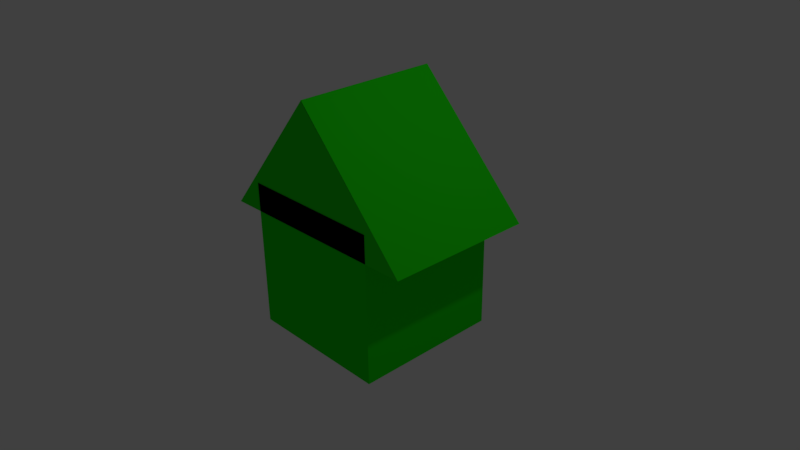 # Source: houseMonopoly.blend  (saved by Blender 2.77.0; exported with 4.5.12 LTS)
import bpy
from mathutils import Matrix  # noqa: F401  (used for matrix-valued properties, if any)

bpy.ops.wm.read_factory_settings(use_empty=True)
scene = bpy.context.scene
scene.name = 'Scene'

# ---- collections
col_collection_1 = bpy.data.collections.new('Collection 1'); scene.collection.children.link(col_collection_1)

# ---- materials (node trees are filled in below, after node groups)
mat_green4house01 = bpy.data.materials.new('Green4House01')
mat_green4house01.alpha_threshold = 0.0
mat_green4house01.use_transparent_shadow = False
mat_green4house01.diffuse_color = (0.01564, 0.8, 0.003604, 1.0)
mat_green4house01.specular_color = (0.01196, 1.0, 0.003082)
mat_green4house01.roughness = 0.5
mat_green4house = bpy.data.materials.new('Green4House')
mat_green4house.alpha_threshold = 0.0
mat_green4house.use_transparent_shadow = False
mat_green4house.diffuse_color = (0.008695, 0.8, 0.0011, 1.0)
mat_green4house.specular_color = (0.009264, 1.0, 0.002632)
mat_green4house.roughness = 0.5
mat_green4house.line_color = (0.0, 0.0, 0.0, 1.0)

# ---- material node trees

# ---- world
world_world = bpy.data.worlds.new('World'); scene.world = world_world
world_world.color = (0.05088, 0.05088, 0.05088)
world_world.use_sun_shadow = False
world_world.sun_shadow_jitter_overblur = 0.0
world_world.cycles.sampling_method = 'MANUAL'

# ---- cameras
cam_camera = bpy.data.cameras.new('Camera')
cam_camera.clip_end = 100.0
cam_camera.lens = 35.0
cam_camera.sensor_width = 32.0
cam_camera.sensor_height = 18.0
cam_camera.ortho_scale = 7.314
cam_camera.dof.focus_distance = 0.0
cam_camera.dof.aperture_fstop = 128.0

# ---- lights
light_lamp = bpy.data.lights.new('Lamp', 'POINT')
light_lamp.transmission_factor = 0.0
light_lamp.cutoff_distance = 30.0
light_lamp.energy = 100.0
light_lamp.shadow_buffer_clip_start = 1.001
light_lamp.shadow_soft_size = 0.1
light_lamp.shadow_maximum_resolution = 0.006
light_lamp.use_absolute_resolution = True

# ---- meshes
me_cube_001 = bpy.data.meshes.new('Cube.001')
me_cube_001.from_pydata([(-1.435, -1.0, -0.6927), (-0.00155, -1.0, 1.0), (-1.443, 1.0, -0.6949), (-0.03244, 1.0, 1.0), (1.53, -1.0, -0.6631), (-0.009337, -1.0, 1.0), (1.545, 1.0, -0.6628), (-0.0402, 1.0, 1.0)], [], [(1, 3, 2, 0), (3, 7, 6, 2), (7, 5, 4, 6), (5, 1, 0, 4), (0, 2, 6, 4), (5, 7, 3, 1)])
me_cube_001.materials.append(mat_green4house01)
me_cube_001.use_remesh_preserve_volume = False
me_cube_001.use_remesh_preserve_attributes = False
me_cube_001.use_mirror_vertex_groups = False
me_cube_001.update()
me_cube = bpy.data.meshes.new('Cube')
me_cube.from_pydata([(1.0, 1.0, -1.0), (1.0, -1.0, -1.0), (-1.0, -1.0, -1.0), (-1.0, 1.0, -1.0), (1.0, 1.0, 1.0), (1.0, -1.0, 1.0), (-1.0, -1.0, 1.0), (-1.0, 1.0, 1.0)], [], [(0, 1, 2, 3), (4, 7, 6, 5), (0, 4, 5, 1), (1, 5, 6, 2), (2, 6, 7, 3), (4, 0, 3, 7)])
me_cube.materials.append(mat_green4house)
me_cube.use_remesh_preserve_volume = False
me_cube.use_remesh_preserve_attributes = False
me_cube.use_mirror_vertex_groups = False
me_cube.update()

# ---- objects
ob_cube_001 = bpy.data.objects.new('Cube.001', me_cube_001)
ob_cube = bpy.data.objects.new('Cube', me_cube)
ob_lamp = bpy.data.objects.new('Lamp', light_lamp)
ob_camera = bpy.data.objects.new('Camera', cam_camera)

# ---- transforms, parenting, visibility, modifiers, constraints
ob_cube_001.location = (0.0, 0.0, 1.296)
ob_cube_001.lineart.crease_threshold = 0.0
ob_cube.location = (0.0, 0.0, 0.0)
ob_cube.lock_rotations_4d = False
ob_cube.empty_display_type = 'ARROWS'
ob_cube.lineart.crease_threshold = 0.0
ob_lamp.location = (4.076, 1.005, 5.904)
ob_lamp.rotation_euler = (0.6503, 0.05522, 1.866)
ob_lamp.lock_rotations_4d = False
ob_lamp.empty_display_type = 'ARROWS'
ob_lamp.color = (0.0, 0.0, 0.0, 0.0)
ob_lamp.lineart.crease_threshold = 0.0
ob_camera.location = (7.481, -6.508, 5.344)
ob_camera.rotation_euler = (1.109, 0.01082, 0.8149)
ob_camera.lock_rotations_4d = False
ob_camera.empty_display_type = 'ARROWS'
ob_camera.color = (0.0, 0.0, 0.0, 0.0)
ob_camera.display_type = 'WIRE'
ob_camera.lineart.crease_threshold = 0.0

# ---- collection membership
col_collection_1.objects.link(ob_cube_001)
col_collection_1.objects.link(ob_cube)
col_collection_1.objects.link(ob_lamp)
col_collection_1.objects.link(ob_camera)

# ---- scene / render settings (as saved in the file)
scene.camera = ob_camera
scene.frame_start = 1; scene.frame_end = 250; scene.frame_set(1)
scene.render.engine = 'BLENDER_EEVEE_NEXT'
scene.render.resolution_percentage = 50
scene.render.dither_intensity = 0.0
scene.cycles.use_denoising = False
scene.cycles.samples = 128
scene.cycles.sampling_pattern = 'TABULATED_SOBOL'
scene.cycles.light_sampling_threshold = 0.0
scene.cycles.use_adaptive_sampling = False
scene.cycles.use_light_tree = False
scene.cycles.blur_glossy = 0.0
scene.cycles.sample_clamp_indirect = 0.0
scene.view_settings.view_transform = 'Standard'
bpy.context.view_layer.update()
